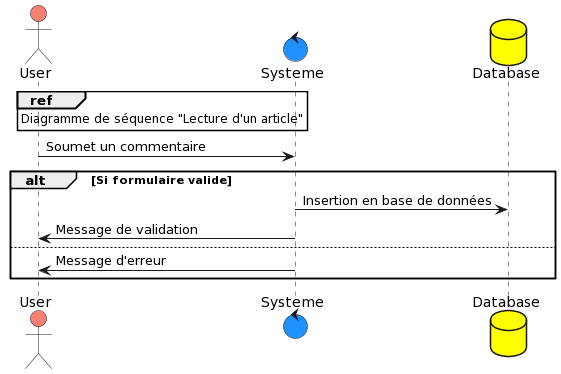

The diagram above was rendered by PlantUML. Its source (embedded in the PNG):
@startuml
actor User #salmon
control Systeme #dodgerblue
database Database #yellow

ref over User : Diagramme de séquence "Lecture d'un article"

User -> Systeme :  Soumet un commentaire
  alt Si formulaire valide
    Systeme -> Database : Insertion en base de données
    Systeme -> User : Message de validation
  else 
    Systeme -> User : Message d'erreur
  end
@enduml